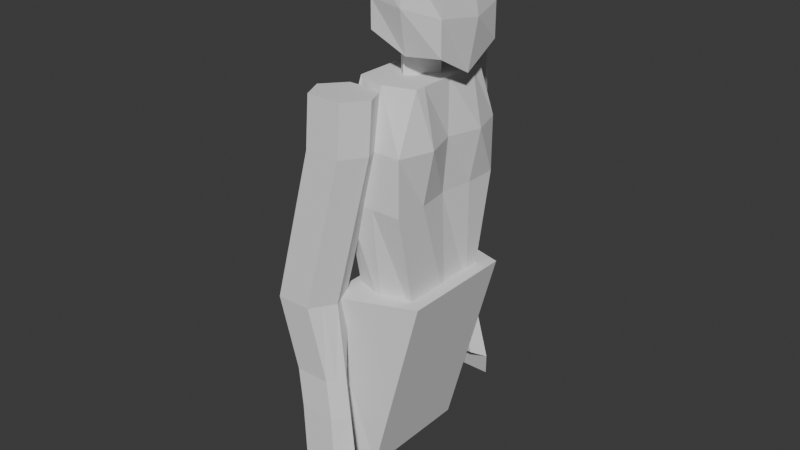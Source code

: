 # Source: Person.blend  (saved by Blender 4.5.87; exported with 4.5.12 LTS)
import bpy
from mathutils import Matrix  # noqa: F401  (used for matrix-valued properties, if any)

bpy.ops.wm.read_factory_settings(use_empty=True)
scene = bpy.context.scene
scene.name = 'Scene'

# ---- collections
col_collection = bpy.data.collections.new('Collection'); scene.collection.children.link(col_collection)

# ---- world
world_world = bpy.data.worlds.new('World'); scene.world = world_world
world_world.use_nodes = True; world_world.node_tree.nodes.clear()
_N = world_world.node_tree.nodes; _L = world_world.node_tree.links
n0 = _N.new('ShaderNodeOutputWorld'); n0.name = 'World Output'; n0.location = (200, 100)
n1 = _N.new('ShaderNodeBackground'); n1.name = 'Background'; n1.location = (-200, 100)
n1.inputs[0].default_value = (0.05088, 0.05088, 0.05088, 1.0)
_L.new(n1.outputs[0], n0.inputs[0])
n0.is_active_output = True
world_world.color = (0.05088, 0.05088, 0.05088)
world_world.sun_shadow_jitter_overblur = 0.0

# ---- meshes
me_cube_004 = bpy.data.meshes.new('Cube.004')
me_cube_004.from_pydata([(-0.5755, -0.3723, -4.94), (-0.5755, -0.9078, 5.168), (-0.5755, 0.4418, -6.179), (-0.5755, 0.9078, 5.168), (0.6467, -0.3723, -4.94), (0.6467, -0.9078, 5.168), (0.6467, 0.4418, -6.179), (0.6467, 0.9078, 5.168), (-1.601, -0.928, 0.0), (-1.601, 0.8876, 0.0), (-0.3789, 0.8876, 0.0), (-0.3789, -0.928, 0.0), (-0.5755, -0.9078, 6.893), (-0.5755, 0.9078, 6.893), (0.6467, -0.9078, 6.893), (0.6467, 0.9078, 6.893), (0.0, 0.4418, -6.179), (0.0, 0.9078, 5.168), (0.0, -0.3723, -4.94), (0.0, -0.9078, 5.168), (-1.026, -0.928, 0.0), (-1.026, 0.8876, 0.0), (0.0, 0.9078, 6.893), (0.0, -0.9078, 6.893), (-1.072, 0.0, -5.168), (-1.072, 0.0, 5.168), (1.072, 0.0, -5.168), (1.072, 0.0, 5.168), (0.04683, -0.02022, 0.0), (-2.098, -0.02022, 0.0), (-1.072, 0.0, 6.893), (1.072, 0.0, 6.893), (0.0, 0.0, 6.893), (0.0, 0.0, -5.168), (-1.088, 0.4815, -2.584), (0.1339, 0.4815, -2.584), (0.1339, -0.4671, -2.584), (-1.088, -0.4671, -2.584), (-0.5128, 0.4815, -2.584), (-0.5128, -0.4671, -2.584), (-1.585, -0.01011, -2.584), (0.5596, -0.01011, -2.584), (-0.8319, 0.4865, -3.876), (0.3903, 0.4865, -3.876), (0.3903, -0.4621, -3.876), (-0.2564, 0.4865, -3.876), (-0.2564, -0.4621, -3.876), (-1.329, -0.005056, -3.876), (0.816, -0.005056, -3.876), (-0.8319, -0.4621, -3.876), (-0.824, 0.4539, 5.168), (0.8596, 0.2209, -6.153), (-1.85, 0.4337, 0.0), (-0.824, 0.4539, 6.893), (-0.824, 0.2209, -6.153), (0.8596, 0.4539, 5.168), (-0.166, 0.4337, 0.0), (0.8596, 0.4539, 6.893), (0.0, 0.4539, 6.893), (0.0, 0.2209, -6.153), (0.3468, 0.2357, -2.584), (-1.337, 0.2357, -2.584), (-1.08, 0.2407, -3.876), (0.6032, 0.2407, -3.876), (0.3252, -3.065, 6.517), (0.3252, -2.85, 9.012), (0.3252, -1.882, 6.415), (0.3252, -1.666, 8.91), (0.9624, -3.065, 6.517), (0.9624, -2.85, 9.012), (0.9624, -1.882, 6.415), (0.9624, -1.666, 8.91), (-0.1215, -2.461, 6.465), (-0.1215, -2.246, 8.96), (1.381, -2.461, 6.465), (1.381, -2.246, 8.96), (0.6299, -1.588, 6.389), (0.6299, -1.373, 8.885), (0.6299, -3.335, 6.54), (0.6299, -3.119, 9.036), (0.6299, -2.246, 8.96), (0.6299, -2.461, 6.465), (-0.2043, -3.627, 8.575), (-0.2043, -3.46, 10.51), (-0.2043, -1.032, 8.351), (-0.2043, -0.8651, 10.29), (2.4, -3.66, 8.2), (2.4, -3.46, 10.51), (2.4, -1.065, 7.976), (2.4, -0.8651, 10.29), (-0.2043, -2.33, 8.463), (-0.2043, -2.126, 10.83), (2.4, -2.425, 7.359), (2.4, -2.126, 10.83), (1.098, -1.08, 7.799), (1.098, -0.8283, 10.72), (1.098, -3.675, 8.023), (1.098, -3.423, 10.94), (1.098, -2.106, 11.06), (1.098, -2.377, 7.911), (-0.2043, -3.543, 9.544), (-0.2043, -0.9488, 9.32), (2.4, -0.965, 9.132), (2.4, -3.56, 9.356), (2.711, -2.275, 9.093), (-0.2043, -2.228, 9.645), (1.098, -3.8, 9.503), (1.098, -0.6831, 9.234), (-0.3487, -4.738, -0.4055), (-0.3487, -4.049, 7.272), (-0.3487, -1.653, -0.6719), (-0.3487, -0.9791, 7.007), (1.773, -4.738, -0.4055), (1.773, -4.049, 7.272), (1.773, -1.653, -0.6719), (1.773, -0.9791, 7.007), (-0.3487, -3.176, -0.5404), (-0.3487, -2.513, 7.139), (1.773, -3.176, -0.5404), (1.773, -2.513, 7.139), (-0.3487, -5.174, 3.501), (-0.3487, -0.5143, 3.098), (1.773, -0.5143, 3.098), (1.773, -5.174, 3.501), (1.602, -2.844, 3.299), (-0.3487, -2.844, 3.299), (-0.3487, -5.008, 5.421), (-0.3487, -0.3485, 5.018), (1.773, -0.3485, 5.018), (1.773, -5.008, 5.421), (1.773, -2.678, 5.219), (-0.3487, -2.678, 5.219), (0.712, -1.383, -0.6952), (0.712, -0.6301, 6.977), (0.712, -5.058, -0.3779), (0.712, -4.384, 7.301), (0.712, -2.513, 7.139), (0.712, -3.176, -0.5404), (0.712, -5.174, 3.501), (0.712, -0.5143, 3.098), (0.712, -5.008, 5.421), (0.712, -0.3485, 5.018), (-0.3487, -1.348, 7.039), (1.773, -2.011, -0.641), (-0.3487, -2.011, -0.641), (1.773, -1.348, 7.039), (1.773, -1.679, 3.199), (-0.3487, -1.679, 3.199), (2.153, -1.513, 5.119), (-0.3487, -1.513, 5.119), (0.712, -2.011, -0.641), (0.712, -1.348, 7.039), (-0.3487, -4.34, -0.4398), (1.773, -3.677, 7.24), (-0.3487, -3.677, 7.24), (1.773, -4.34, -0.4398), (-0.3487, -4.009, 3.4), (1.773, -4.009, 3.4), (-0.3487, -3.843, 5.32), (2.153, -3.843, 5.32), (0.712, -3.677, 7.24), (0.712, -4.34, -0.4398), (-0.5755, -6.861, -4.496), (-0.5755, -4.608, 5.373), (-0.5755, -7.874, -5.577), (-0.5755, -6.397, 5.682), (0.6467, -6.861, -4.496), (0.6467, -4.608, 5.373), (0.6467, -7.874, -5.577), (0.6467, -6.397, 5.682), (-1.601, -5.47, 0.2773), (-1.601, -7.259, 0.5871), (-0.3789, -7.259, 0.5871), (-0.3789, -5.47, 0.2773), (-0.5755, -4.314, 7.073), (-0.5755, -6.103, 7.383), (0.6467, -4.314, 7.073), (0.6467, -6.103, 7.383), (0.0, -7.874, -5.577), (0.0, -6.397, 5.682), (0.0, -6.861, -4.496), (0.0, -4.608, 5.373), (-1.026, -5.47, 0.2773), (-1.026, -7.259, 0.5871), (0.0, -6.103, 7.383), (0.0, -4.314, 7.073), (-1.072, -7.266, -4.656), (-1.072, -5.503, 5.527), (1.072, -7.266, -4.656), (1.072, -5.503, 5.527), (0.04683, -6.365, 0.4322), (-2.098, -6.365, 0.4322), (-1.072, -5.208, 7.228), (1.072, -5.208, 7.228), (0.0, -5.208, 7.228), (0.0, -7.266, -4.656), (-1.088, -7.3, -2.028), (0.1339, -7.3, -2.028), (0.1339, -6.365, -2.19), (-1.088, -6.365, -2.19), (-0.5128, -7.3, -2.028), (-0.5128, -6.365, -2.19), (-1.585, -6.815, -2.112), (0.5596, -6.815, -2.112), (-0.8319, -7.525, -3.3), (0.3903, -7.525, -3.3), (0.3903, -6.59, -3.462), (-0.2564, -7.525, -3.3), (-0.2564, -6.59, -3.462), (-1.329, -7.041, -3.384), (0.816, -7.041, -3.384), (-0.8319, -6.59, -3.462), (-0.824, -5.95, 5.605), (0.8596, -7.652, -5.59), (-1.85, -6.812, 0.5096), (-0.824, -5.656, 7.305), (-0.824, -7.652, -5.59), (0.8596, -5.95, 5.605), (-0.166, -6.812, 0.5096), (0.8596, -5.656, 7.305), (0.0, -5.656, 7.305), (0.0, -7.652, -5.59), (0.3468, -7.058, -2.07), (-1.337, -7.058, -2.07), (-1.08, -7.283, -3.342), (0.6032, -7.283, -3.342), (-0.6082, -6.908, -6.564), (-0.6082, -6.304, 0.4301), (-0.6082, -0.7825, -7.093), (-0.6082, -0.1787, -0.0988), (0.3756, -5.699, -6.668), (2.242, -5.095, 0.3256), (0.3756, -1.533, -7.028), (2.242, -0.9293, -0.03399)], [], [(52, 50, 3, 9), (21, 17, 7, 10), (28, 27, 5, 11), (20, 19, 1, 8), (33, 26, 4, 18), (25, 1, 12, 30), (39, 20, 8, 37), (41, 28, 11, 36), (38, 21, 10, 35), (61, 52, 9, 34), (32, 30, 12, 23), (19, 5, 14, 23), (17, 3, 13, 22), (55, 7, 15, 57), (7, 17, 22, 15), (1, 19, 23, 12), (31, 32, 23, 14), (34, 9, 21, 38), (36, 11, 20, 39), (24, 33, 18, 0), (11, 5, 19, 20), (9, 3, 17, 21), (54, 59, 33, 24), (57, 58, 32, 31), (5, 27, 31, 14), (58, 53, 30, 32), (37, 8, 29, 40), (60, 56, 28, 41), (50, 25, 30, 53), (59, 51, 26, 33), (56, 55, 27, 28), (8, 1, 25, 29), (63, 60, 41, 48), (49, 37, 40, 47), (44, 36, 39, 46), (42, 34, 38, 45), (62, 61, 34, 42), (45, 38, 35, 43), (48, 41, 36, 44), (46, 39, 37, 49), (18, 46, 49, 0), (26, 48, 44, 4), (16, 45, 43, 6), (54, 62, 42, 2), (2, 42, 45, 16), (4, 44, 46, 18), (0, 49, 47, 24), (51, 63, 48, 26), (6, 43, 63, 51), (24, 47, 62, 54), (47, 40, 61, 62), (43, 35, 60, 63), (10, 7, 55, 56), (16, 6, 51, 59), (3, 50, 53, 13), (35, 10, 56, 60), (22, 13, 53, 58), (15, 22, 58, 57), (2, 16, 59, 54), (27, 55, 57, 31), (40, 29, 52, 61), (29, 25, 50, 52), (72, 73, 67, 66), (76, 77, 71, 70), (74, 75, 69, 68), (78, 79, 65, 64), (81, 74, 68, 78), (80, 73, 65, 79), (77, 67, 73, 80), (76, 70, 74, 81), (70, 71, 75, 74), (64, 65, 73, 72), (66, 76, 81, 72), (71, 77, 80, 75), (75, 80, 79, 69), (72, 81, 78, 64), (68, 69, 79, 78), (66, 67, 77, 76), (105, 91, 85, 101), (107, 95, 89, 102), (104, 93, 87, 103), (106, 97, 83, 100), (99, 92, 86, 96), (98, 91, 83, 97), (95, 85, 91, 98), (94, 88, 92, 99), (102, 89, 93, 104), (100, 83, 91, 105), (84, 94, 99, 90), (89, 95, 98, 93), (93, 98, 97, 87), (90, 99, 96, 82), (103, 87, 97, 106), (101, 85, 95, 107), (84, 101, 107, 94), (86, 103, 106, 96), (82, 100, 105, 90), (88, 102, 104, 92), (96, 106, 100, 82), (92, 104, 103, 86), (94, 107, 102, 88), (90, 105, 101, 84), (149, 142, 111, 127), (141, 133, 115, 128), (159, 153, 113, 129), (140, 135, 109, 126), (161, 155, 112, 134), (160, 154, 109, 135), (151, 142, 117, 136), (150, 143, 118, 137), (148, 145, 119, 130), (158, 154, 117, 131), (152, 156, 125, 116), (143, 146, 124, 118), (134, 138, 120, 108), (155, 157, 123, 112), (132, 139, 122, 114), (144, 147, 121, 110), (156, 158, 131, 125), (146, 148, 130, 124), (138, 140, 126, 120), (157, 159, 129, 123), (139, 141, 128, 122), (147, 149, 127, 121), (121, 127, 141, 139), (123, 129, 140, 138), (110, 121, 139, 132), (112, 123, 138, 134), (144, 150, 137, 116), (145, 151, 136, 119), (153, 160, 135, 113), (152, 161, 134, 108), (129, 113, 135, 140), (127, 111, 133, 141), (115, 133, 151, 145), (110, 132, 150, 144), (125, 131, 149, 147), (122, 128, 148, 146), (116, 125, 147, 144), (114, 122, 146, 143), (128, 115, 145, 148), (132, 114, 143, 150), (133, 111, 142, 151), (131, 117, 142, 149), (116, 137, 161, 152), (119, 136, 160, 153), (124, 130, 159, 157), (120, 126, 158, 156), (118, 124, 157, 155), (108, 120, 156, 152), (126, 109, 154, 158), (136, 117, 154, 160), (137, 118, 155, 161), (130, 119, 153, 159), (214, 212, 165, 171), (183, 179, 169, 172), (190, 189, 167, 173), (182, 181, 163, 170), (195, 188, 166, 180), (187, 163, 174, 192), (201, 182, 170, 199), (203, 190, 173, 198), (200, 183, 172, 197), (223, 214, 171, 196), (194, 192, 174, 185), (181, 167, 176, 185), (179, 165, 175, 184), (217, 169, 177, 219), (169, 179, 184, 177), (163, 181, 185, 174), (193, 194, 185, 176), (196, 171, 183, 200), (198, 173, 182, 201), (186, 195, 180, 162), (173, 167, 181, 182), (171, 165, 179, 183), (216, 221, 195, 186), (219, 220, 194, 193), (167, 189, 193, 176), (220, 215, 192, 194), (199, 170, 191, 202), (222, 218, 190, 203), (212, 187, 192, 215), (221, 213, 188, 195), (218, 217, 189, 190), (170, 163, 187, 191), (225, 222, 203, 210), (211, 199, 202, 209), (206, 198, 201, 208), (204, 196, 200, 207), (224, 223, 196, 204), (207, 200, 197, 205), (210, 203, 198, 206), (208, 201, 199, 211), (180, 208, 211, 162), (188, 210, 206, 166), (178, 207, 205, 168), (216, 224, 204, 164), (164, 204, 207, 178), (166, 206, 208, 180), (162, 211, 209, 186), (213, 225, 210, 188), (168, 205, 225, 213), (186, 209, 224, 216), (209, 202, 223, 224), (205, 197, 222, 225), (172, 169, 217, 218), (178, 168, 213, 221), (165, 212, 215, 175), (197, 172, 218, 222), (184, 175, 215, 220), (177, 184, 220, 219), (164, 178, 221, 216), (189, 217, 219, 193), (202, 191, 214, 223), (191, 187, 212, 214), (226, 227, 229, 228), (228, 229, 233, 232), (232, 233, 231, 230), (230, 231, 227, 226), (228, 232, 230, 226), (233, 229, 227, 231)])
_uv = me_cube_004.uv_layers.new(name='UVMap')
_uv.uv.foreach_set('vector', [0.5, 0.1875, 0.625, 0.1875, 0.625, 0.25, 0.5, 0.25, 0.5, 0.375, 0.625, 0.375, 0.625, 0.5, 0.5, 0.5, 0.5, 0.625, 0.625, 0.625, 0.625, 0.75, 0.5, 0.75, 0.5, 0.875, 0.625, 0.875, 0.625, 1.0, 0.5, 1.0, 0.25, 0.625, 0.375, 0.625, 0.375, 0.75, 0.25, 0.75, 0.625, 0.125, 0.625, 0.0, 0.625, 0.0, 0.625, 0.125, 0.4375, 0.875, 0.5, 0.875, 0.5, 1.0, 0.4375, 1.0, 0.4375, 0.625, 0.5, 0.625, 0.5, 0.75, 0.4375, 0.75, 0.4375, 0.375, 0.5, 0.375, 0.5, 0.5, 0.4375, 0.5, 0.4375, 0.1875, 0.5, 0.1875, 0.5, 0.25, 0.4375, 0.25, 0.75, 0.625, 0.875, 0.625, 0.875, 0.75, 0.75, 0.75, 0.625, 0.875, 0.625, 0.75, 0.625, 0.75, 0.625, 0.875, 0.625, 0.375, 0.625, 0.25, 0.625, 0.25, 0.625, 0.375, 0.625, 0.5625, 0.625, 0.5, 0.625, 0.5, 0.625, 0.5625, 0.625, 0.5, 0.625, 0.375, 0.625, 0.375, 0.625, 0.5, 0.625, 1.0, 0.625, 0.875, 0.625, 0.875, 0.625, 1.0, 0.625, 0.625, 0.75, 0.625, 0.75, 0.75, 0.625, 0.75, 0.4375, 0.25, 0.5, 0.25, 0.5, 0.375, 0.4375, 0.375, 0.4375, 0.75, 0.5, 0.75, 0.5, 0.875, 0.4375, 0.875, 0.125, 0.625, 0.25, 0.625, 0.25, 0.75, 0.125, 0.75, 0.5, 0.75, 0.625, 0.75, 0.625, 0.875, 0.5, 0.875, 0.5, 0.25, 0.625, 0.25, 0.625, 0.375, 0.5, 0.375, 0.125, 0.5625, 0.25, 0.5625, 0.25, 0.625, 0.125, 0.625, 0.625, 0.5625, 0.75, 0.5625, 0.75, 0.625, 0.625, 0.625, 0.625, 0.75, 0.625, 0.625, 0.625, 0.625, 0.625, 0.75, 0.75, 0.5625, 0.875, 0.5625, 0.875, 0.625, 0.75, 0.625, 0.4375, 0.0, 0.5, 0.0, 0.5, 0.125, 0.4375, 0.125, 0.4375, 0.5625, 0.5, 0.5625, 0.5, 0.625, 0.4375, 0.625, 0.625, 0.1875, 0.625, 0.125, 0.625, 0.125, 0.625, 0.1875, 0.25, 0.5625, 0.375, 0.5625, 0.375, 0.625, 0.25, 0.625, 0.5, 0.5625, 0.625, 0.5625, 0.625, 0.625, 0.5, 0.625, 0.5, 0.0, 0.625, 0.0, 0.625, 0.125, 0.5, 0.125, 0.4062, 0.5625, 0.4375, 0.5625, 0.4375, 0.625, 0.4062, 0.625, 0.4062, 0.0, 0.4375, 0.0, 0.4375, 0.125, 0.4062, 0.125, 0.4063, 0.75, 0.4375, 0.75, 0.4375, 0.875, 0.4063, 0.875, 0.4063, 0.25, 0.4375, 0.25, 0.4375, 0.375, 0.4063, 0.375, 0.4062, 0.1875, 0.4375, 0.1875, 0.4375, 0.25, 0.4063, 0.25, 0.4063, 0.375, 0.4375, 0.375, 0.4375, 0.5, 0.4062, 0.5, 0.4062, 0.625, 0.4375, 0.625, 0.4375, 0.75, 0.4063, 0.75, 0.4063, 0.875, 0.4375, 0.875, 0.4375, 1.0, 0.4062, 1.0, 0.375, 0.875, 0.4063, 0.875, 0.4062, 1.0, 0.375, 1.0, 0.375, 0.625, 0.4062, 0.625, 0.4063, 0.75, 0.375, 0.75, 0.375, 0.375, 0.4063, 0.375, 0.4062, 0.5, 0.375, 0.5, 0.375, 0.1875, 0.4062, 0.1875, 0.4063, 0.25, 0.375, 0.25, 0.375, 0.25, 0.4063, 0.25, 0.4063, 0.375, 0.375, 0.375, 0.375, 0.75, 0.4063, 0.75, 0.4063, 0.875, 0.375, 0.875, 0.375, 0.0, 0.4062, 0.0, 0.4062, 0.125, 0.375, 0.125, 0.375, 0.5625, 0.4062, 0.5625, 0.4062, 0.625, 0.375, 0.625, 0.375, 0.5, 0.4062, 0.5, 0.4062, 0.5625, 0.375, 0.5625, 0.375, 0.125, 0.4062, 0.125, 0.4062, 0.1875, 0.375, 0.1875, 0.4062, 0.125, 0.4375, 0.125, 0.4375, 0.1875, 0.4062, 0.1875, 0.4062, 0.5, 0.4375, 0.5, 0.4375, 0.5625, 0.4062, 0.5625, 0.5, 0.5, 0.625, 0.5, 0.625, 0.5625, 0.5, 0.5625, 0.25, 0.5, 0.375, 0.5, 0.375, 0.5625, 0.25, 0.5625, 0.625, 0.25, 0.625, 0.1875, 0.625, 0.1875, 0.625, 0.25, 0.4375, 0.5, 0.5, 0.5, 0.5, 0.5625, 0.4375, 0.5625, 0.75, 0.5, 0.875, 0.5, 0.875, 0.5625, 0.75, 0.5625, 0.625, 0.5, 0.75, 0.5, 0.75, 0.5625, 0.625, 0.5625, 0.125, 0.5, 0.25, 0.5, 0.25, 0.5625, 0.125, 0.5625, 0.625, 0.625, 0.625, 0.5625, 0.625, 0.5625, 0.625, 0.625, 0.4375, 0.125, 0.5, 0.125, 0.5, 0.1875, 0.4375, 0.1875, 0.5, 0.125, 0.625, 0.125, 0.625, 0.1875, 0.5, 0.1875, 0.375, 0.125, 0.625, 0.125, 0.625, 0.25, 0.375, 0.25, 0.375, 0.375, 0.625, 0.375, 0.625, 0.5, 0.375, 0.5, 0.375, 0.625, 0.625, 0.625, 0.625, 0.75, 0.375, 0.75, 0.375, 0.875, 0.625, 0.875, 0.625, 1.0, 0.375, 1.0, 0.25, 0.625, 0.375, 0.625, 0.375, 0.75, 0.25, 0.75, 0.75, 0.625, 0.875, 0.625, 0.875, 0.75, 0.75, 0.75, 0.75, 0.5, 0.875, 0.5, 0.875, 0.625, 0.75, 0.625, 0.25, 0.5, 0.375, 0.5, 0.375, 0.625, 0.25, 0.625, 0.375, 0.5, 0.625, 0.5, 0.625, 0.625, 0.375, 0.625, 0.375, 0.0, 0.625, 0.0, 0.625, 0.125, 0.375, 0.125, 0.125, 0.5, 0.25, 0.5, 0.25, 0.625, 0.125, 0.625, 0.625, 0.5, 0.75, 0.5, 0.75, 0.625, 0.625, 0.625, 0.625, 0.625, 0.75, 0.625, 0.75, 0.75, 0.625, 0.75, 0.125, 0.625, 0.25, 0.625, 0.25, 0.75, 0.125, 0.75, 0.375, 0.75, 0.625, 0.75, 0.625, 0.875, 0.375, 0.875, 0.375, 0.25, 0.625, 0.25, 0.625, 0.375, 0.375, 0.375, 0.5, 0.125, 0.625, 0.125, 0.625, 0.25, 0.5, 0.25, 0.5, 0.375, 0.625, 0.375, 0.625, 0.5, 0.5, 0.5, 0.5, 0.625, 0.625, 0.625, 0.625, 0.75, 0.5, 0.75, 0.5, 0.875, 0.625, 0.875, 0.625, 1.0, 0.5, 1.0, 0.25, 0.625, 0.375, 0.625, 0.375, 0.75, 0.25, 0.75, 0.75, 0.625, 0.875, 0.625, 0.875, 0.75, 0.75, 0.75, 0.75, 0.5, 0.875, 0.5, 0.875, 0.625, 0.75, 0.625, 0.25, 0.5, 0.375, 0.5, 0.375, 0.625, 0.25, 0.625, 0.5, 0.5, 0.625, 0.5, 0.625, 0.625, 0.5, 0.625, 0.5, 0.0, 0.625, 0.0, 0.625, 0.125, 0.5, 0.125, 0.125, 0.5, 0.25, 0.5, 0.25, 0.625, 0.125, 0.625, 0.625, 0.5, 0.75, 0.5, 0.75, 0.625, 0.625, 0.625, 0.625, 0.625, 0.75, 0.625, 0.75, 0.75, 0.625, 0.75, 0.125, 0.625, 0.25, 0.625, 0.25, 0.75, 0.125, 0.75, 0.5, 0.75, 0.625, 0.75, 0.625, 0.875, 0.5, 0.875, 0.5, 0.25, 0.625, 0.25, 0.625, 0.375, 0.5, 0.375, 0.375, 0.25, 0.5, 0.25, 0.5, 0.375, 0.375, 0.375, 0.375, 0.75, 0.5, 0.75, 0.5, 0.875, 0.375, 0.875, 0.375, 0.0, 0.5, 0.0, 0.5, 0.125, 0.375, 0.125, 0.375, 0.5, 0.5, 0.5, 0.5, 0.625, 0.375, 0.625, 0.375, 0.875, 0.5, 0.875, 0.5, 1.0, 0.375, 1.0, 0.375, 0.625, 0.5, 0.625, 0.5, 0.75, 0.375, 0.75, 0.375, 0.375, 0.5, 0.375, 0.5, 0.5, 0.375, 0.5, 0.375, 0.125, 0.5, 0.125, 0.5, 0.25, 0.375, 0.25, 0.5625, 0.1875, 0.625, 0.1875, 0.625, 0.25, 0.5625, 0.25, 0.5625, 0.375, 0.625, 0.375, 0.625, 0.5, 0.5625, 0.5, 0.5625, 0.6875, 0.625, 0.6875, 0.625, 0.75, 0.5625, 0.75, 0.5625, 0.875, 0.625, 0.875, 0.625, 1.0, 0.5625, 1.0, 0.25, 0.6875, 0.375, 0.6875, 0.375, 0.75, 0.25, 0.75, 0.75, 0.6875, 0.875, 0.6875, 0.875, 0.75, 0.75, 0.75, 0.75, 0.5625, 0.875, 0.5625, 0.875, 0.625, 0.75, 0.625, 0.25, 0.5625, 0.375, 0.5625, 0.375, 0.625, 0.25, 0.625, 0.5625, 0.5625, 0.625, 0.5625, 0.625, 0.625, 0.5625, 0.625, 0.5625, 0.0625, 0.625, 0.0625, 0.625, 0.125, 0.5625, 0.125, 0.375, 0.0625, 0.5, 0.0625, 0.5, 0.125, 0.375, 0.125, 0.375, 0.5625, 0.5, 0.5625, 0.5, 0.625, 0.375, 0.625, 0.375, 0.875, 0.5, 0.875, 0.5, 1.0, 0.375, 1.0, 0.375, 0.6875, 0.5, 0.6875, 0.5, 0.75, 0.375, 0.75, 0.375, 0.375, 0.5, 0.375, 0.5, 0.5, 0.375, 0.5, 0.375, 0.1875, 0.5, 0.1875, 0.5, 0.25, 0.375, 0.25, 0.5, 0.0625, 0.5625, 0.0625, 0.5625, 0.125, 0.5, 0.125, 0.5, 0.5625, 0.5625, 0.5625, 0.5625, 0.625, 0.5, 0.625, 0.5, 0.875, 0.5625, 0.875, 0.5625, 1.0, 0.5, 1.0, 0.5, 0.6875, 0.5625, 0.6875, 0.5625, 0.75, 0.5, 0.75, 0.5, 0.375, 0.5625, 0.375, 0.5625, 0.5, 0.5, 0.5, 0.5, 0.1875, 0.5625, 0.1875, 0.5625, 0.25, 0.5, 0.25, 0.5, 0.25, 0.5625, 0.25, 0.5625, 0.375, 0.5, 0.375, 0.5, 0.75, 0.5625, 0.75, 0.5625, 0.875, 0.5, 0.875, 0.375, 0.25, 0.5, 0.25, 0.5, 0.375, 0.375, 0.375, 0.375, 0.75, 0.5, 0.75, 0.5, 0.875, 0.375, 0.875, 0.125, 0.5625, 0.25, 0.5625, 0.25, 0.625, 0.125, 0.625, 0.625, 0.5625, 0.75, 0.5625, 0.75, 0.625, 0.625, 0.625, 0.625, 0.6875, 0.75, 0.6875, 0.75, 0.75, 0.625, 0.75, 0.125, 0.6875, 0.25, 0.6875, 0.25, 0.75, 0.125, 0.75, 0.5625, 0.75, 0.625, 0.75, 0.625, 0.875, 0.5625, 0.875, 0.5625, 0.25, 0.625, 0.25, 0.625, 0.375, 0.5625, 0.375, 0.625, 0.5, 0.75, 0.5, 0.75, 0.5625, 0.625, 0.5625, 0.125, 0.5, 0.25, 0.5, 0.25, 0.5625, 0.125, 0.5625, 0.5, 0.125, 0.5625, 0.125, 0.5625, 0.1875, 0.5, 0.1875, 0.5, 0.5, 0.5625, 0.5, 0.5625, 0.5625, 0.5, 0.5625, 0.375, 0.125, 0.5, 0.125, 0.5, 0.1875, 0.375, 0.1875, 0.375, 0.5, 0.5, 0.5, 0.5, 0.5625, 0.375, 0.5625, 0.5625, 0.5, 0.625, 0.5, 0.625, 0.5625, 0.5625, 0.5625, 0.25, 0.5, 0.375, 0.5, 0.375, 0.5625, 0.25, 0.5625, 0.75, 0.5, 0.875, 0.5, 0.875, 0.5625, 0.75, 0.5625, 0.5625, 0.125, 0.625, 0.125, 0.625, 0.1875, 0.5625, 0.1875, 0.125, 0.625, 0.25, 0.625, 0.25, 0.6875, 0.125, 0.6875, 0.625, 0.625, 0.75, 0.625, 0.75, 0.6875, 0.625, 0.6875, 0.5, 0.625, 0.5625, 0.625, 0.5625, 0.6875, 0.5, 0.6875, 0.5, 0.0, 0.5625, 0.0, 0.5625, 0.0625, 0.5, 0.0625, 0.375, 0.625, 0.5, 0.625, 0.5, 0.6875, 0.375, 0.6875, 0.375, 0.0, 0.5, 0.0, 0.5, 0.0625, 0.375, 0.0625, 0.5625, 0.0, 0.625, 0.0, 0.625, 0.0625, 0.5625, 0.0625, 0.75, 0.625, 0.875, 0.625, 0.875, 0.6875, 0.75, 0.6875, 0.25, 0.625, 0.375, 0.625, 0.375, 0.6875, 0.25, 0.6875, 0.5625, 0.625, 0.625, 0.625, 0.625, 0.6875, 0.5625, 0.6875, 0.5, 0.1875, 0.625, 0.1875, 0.625, 0.25, 0.5, 0.25, 0.5, 0.375, 0.625, 0.375, 0.625, 0.5, 0.5, 0.5, 0.5, 0.625, 0.625, 0.625, 0.625, 0.75, 0.5, 0.75, 0.5, 0.875, 0.625, 0.875, 0.625, 1.0, 0.5, 1.0, 0.25, 0.625, 0.375, 0.625, 0.375, 0.75, 0.25, 0.75, 0.625, 0.125, 0.625, 0.0, 0.625, 0.0, 0.625, 0.125, 0.4375, 0.875, 0.5, 0.875, 0.5, 1.0, 0.4375, 1.0, 0.4375, 0.625, 0.5, 0.625, 0.5, 0.75, 0.4375, 0.75, 0.4375, 0.375, 0.5, 0.375, 0.5, 0.5, 0.4375, 0.5, 0.4375, 0.1875, 0.5, 0.1875, 0.5, 0.25, 0.4375, 0.25, 0.75, 0.625, 0.875, 0.625, 0.875, 0.75, 0.75, 0.75, 0.625, 0.875, 0.625, 0.75, 0.625, 0.75, 0.625, 0.875, 0.625, 0.375, 0.625, 0.25, 0.625, 0.25, 0.625, 0.375, 0.625, 0.5625, 0.625, 0.5, 0.625, 0.5, 0.625, 0.5625, 0.625, 0.5, 0.625, 0.375, 0.625, 0.375, 0.625, 0.5, 0.625, 1.0, 0.625, 0.875, 0.625, 0.875, 0.625, 1.0, 0.625, 0.625, 0.75, 0.625, 0.75, 0.75, 0.625, 0.75, 0.4375, 0.25, 0.5, 0.25, 0.5, 0.375, 0.4375, 0.375, 0.4375, 0.75, 0.5, 0.75, 0.5, 0.875, 0.4375, 0.875, 0.125, 0.625, 0.25, 0.625, 0.25, 0.75, 0.125, 0.75, 0.5, 0.75, 0.625, 0.75, 0.625, 0.875, 0.5, 0.875, 0.5, 0.25, 0.625, 0.25, 0.625, 0.375, 0.5, 0.375, 0.125, 0.5625, 0.25, 0.5625, 0.25, 0.625, 0.125, 0.625, 0.625, 0.5625, 0.75, 0.5625, 0.75, 0.625, 0.625, 0.625, 0.625, 0.75, 0.625, 0.625, 0.625, 0.625, 0.625, 0.75, 0.75, 0.5625, 0.875, 0.5625, 0.875, 0.625, 0.75, 0.625, 0.4375, 0.0, 0.5, 0.0, 0.5, 0.125, 0.4375, 0.125, 0.4375, 0.5625, 0.5, 0.5625, 0.5, 0.625, 0.4375, 0.625, 0.625, 0.1875, 0.625, 0.125, 0.625, 0.125, 0.625, 0.1875, 0.25, 0.5625, 0.375, 0.5625, 0.375, 0.625, 0.25, 0.625, 0.5, 0.5625, 0.625, 0.5625, 0.625, 0.625, 0.5, 0.625, 0.5, 0.0, 0.625, 0.0, 0.625, 0.125, 0.5, 0.125, 0.4062, 0.5625, 0.4375, 0.5625, 0.4375, 0.625, 0.4062, 0.625, 0.4062, 0.0, 0.4375, 0.0, 0.4375, 0.125, 0.4062, 0.125, 0.4063, 0.75, 0.4375, 0.75, 0.4375, 0.875, 0.4063, 0.875, 0.4063, 0.25, 0.4375, 0.25, 0.4375, 0.375, 0.4063, 0.375, 0.4062, 0.1875, 0.4375, 0.1875, 0.4375, 0.25, 0.4063, 0.25, 0.4063, 0.375, 0.4375, 0.375, 0.4375, 0.5, 0.4062, 0.5, 0.4062, 0.625, 0.4375, 0.625, 0.4375, 0.75, 0.4063, 0.75, 0.4063, 0.875, 0.4375, 0.875, 0.4375, 1.0, 0.4062, 1.0, 0.375, 0.875, 0.4063, 0.875, 0.4062, 1.0, 0.375, 1.0, 0.375, 0.625, 0.4062, 0.625, 0.4063, 0.75, 0.375, 0.75, 0.375, 0.375, 0.4063, 0.375, 0.4062, 0.5, 0.375, 0.5, 0.375, 0.1875, 0.4062, 0.1875, 0.4063, 0.25, 0.375, 0.25, 0.375, 0.25, 0.4063, 0.25, 0.4063, 0.375, 0.375, 0.375, 0.375, 0.75, 0.4063, 0.75, 0.4063, 0.875, 0.375, 0.875, 0.375, 0.0, 0.4062, 0.0, 0.4062, 0.125, 0.375, 0.125, 0.375, 0.5625, 0.4062, 0.5625, 0.4062, 0.625, 0.375, 0.625, 0.375, 0.5, 0.4062, 0.5, 0.4062, 0.5625, 0.375, 0.5625, 0.375, 0.125, 0.4062, 0.125, 0.4062, 0.1875, 0.375, 0.1875, 0.4062, 0.125, 0.4375, 0.125, 0.4375, 0.1875, 0.4062, 0.1875, 0.4062, 0.5, 0.4375, 0.5, 0.4375, 0.5625, 0.4062, 0.5625, 0.5, 0.5, 0.625, 0.5, 0.625, 0.5625, 0.5, 0.5625, 0.25, 0.5, 0.375, 0.5, 0.375, 0.5625, 0.25, 0.5625, 0.625, 0.25, 0.625, 0.1875, 0.625, 0.1875, 0.625, 0.25, 0.4375, 0.5, 0.5, 0.5, 0.5, 0.5625, 0.4375, 0.5625, 0.75, 0.5, 0.875, 0.5, 0.875, 0.5625, 0.75, 0.5625, 0.625, 0.5, 0.75, 0.5, 0.75, 0.5625, 0.625, 0.5625, 0.125, 0.5, 0.25, 0.5, 0.25, 0.5625, 0.125, 0.5625, 0.625, 0.625, 0.625, 0.5625, 0.625, 0.5625, 0.625, 0.625, 0.4375, 0.125, 0.5, 0.125, 0.5, 0.1875, 0.4375, 0.1875, 0.5, 0.125, 0.625, 0.125, 0.625, 0.1875, 0.5, 0.1875, 0.375, 0.0, 0.625, 0.0, 0.625, 0.25, 0.375, 0.25, 0.375, 0.25, 0.625, 0.25, 0.625, 0.5, 0.375, 0.5, 0.375, 0.5, 0.625, 0.5, 0.625, 0.75, 0.375, 0.75, 0.375, 0.75, 0.625, 0.75, 0.625, 1.0, 0.375, 1.0, 0.125, 0.5, 0.375, 0.5, 0.375, 0.75, 0.125, 0.75, 0.625, 0.5, 0.875, 0.5, 0.875, 0.75, 0.625, 0.75])
me_cube_004.update()

# ---- objects
ob_cube = bpy.data.objects.new('Cube', me_cube_004)

# ---- transforms, parenting, visibility, modifiers, constraints
ob_cube.location = (-0.6852, -1.735, 0.8115)
ob_cube.rotation_euler = (0.08612, -0.0, 0.0)

# ---- collection membership
col_collection.objects.link(ob_cube)

# ---- scene / render settings (as saved in the file)
scene.frame_start = 1; scene.frame_end = 250; scene.frame_set(1)
scene.render.engine = 'BLENDER_EEVEE_NEXT'
bpy.context.view_layer.update()

# ---- added for rendering (the .blend has no active camera and no usable light): camera, sun
cam_auto = bpy.data.cameras.new('AutoCamera')
cam_auto.lens = 50.0
cam_auto.sensor_width = 36.0
cam_auto.clip_end = 1000.0
ob_auto_camera = bpy.data.objects.new('AutoCamera', cam_auto)
scene.collection.objects.link(ob_auto_camera)
ob_auto_camera.location = (19.9831, -29.8094, 18.7762)
ob_auto_camera.rotation_euler = (1.09748, -7.21219e-08, 0.694738)
scene.camera = ob_auto_camera
light_auto_sun = bpy.data.lights.new('AutoSun', 'SUN')
light_auto_sun.energy = 3.0
light_auto_sun.angle = 0.0523599
ob_auto_sun = bpy.data.objects.new('AutoSun', light_auto_sun)
scene.collection.objects.link(ob_auto_sun)
ob_auto_sun.rotation_euler = (0.872665, 0.174533, 0.523599)
bpy.context.view_layer.update()
